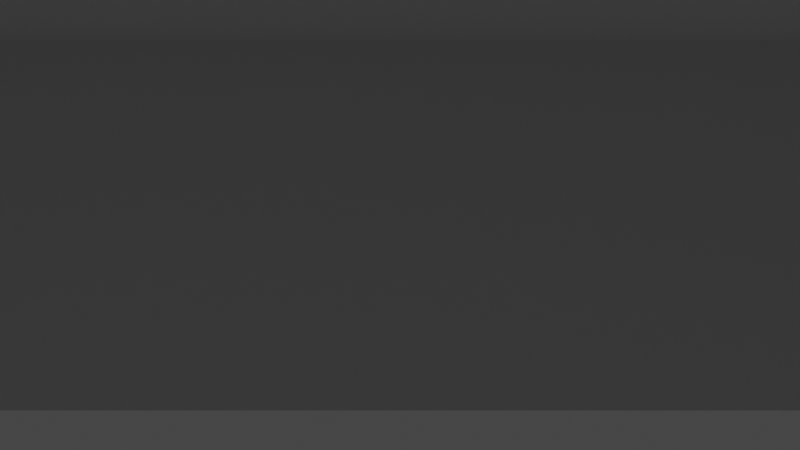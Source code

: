 # Source: city.blend  (saved by Blender 2.93.21; exported with 4.5.12 LTS)
import bpy
from mathutils import Matrix  # noqa: F401  (used for matrix-valued properties, if any)

bpy.ops.wm.read_factory_settings(use_empty=True)
scene = bpy.context.scene
scene.name = 'Scene'

# ---- collections
col_collection = bpy.data.collections.new('Collection'); scene.collection.children.link(col_collection)

# ---- world
world_world = bpy.data.worlds.new('World'); scene.world = world_world
world_world.use_nodes = True; world_world.node_tree.nodes.clear()
_N = world_world.node_tree.nodes; _L = world_world.node_tree.links
n0 = _N.new('ShaderNodeOutputWorld'); n0.name = 'World Output'; n0.location = (300, 300)
n1 = _N.new('ShaderNodeBackground'); n1.name = 'Background'; n1.location = (10, 300)
n1.inputs[0].default_value = (0.05088, 0.05088, 0.05088, 1.0)
_L.new(n1.outputs[0], n0.inputs[0])
n0.is_active_output = True
world_world.color = (0.05088, 0.05088, 0.05088)
world_world.use_sun_shadow = False
world_world.sun_shadow_jitter_overblur = 0.0

# ---- cameras
cam_camera = bpy.data.cameras.new('Camera')
cam_camera.clip_end = 100.0
cam_camera.ortho_scale = 7.314

# ---- lights
light_light = bpy.data.lights.new('Light', 'POINT')
light_light.transmission_factor = 0.0
light_light.energy = 1000.0
light_light.shadow_soft_size = 0.1
light_light.shadow_maximum_resolution = 0.006
light_light.use_absolute_resolution = True

# ---- meshes
me_plane = bpy.data.meshes.new('Plane')
me_plane.from_pydata([(1.0, -1.0, 0.0), (-1.0, 1.0, 0.0), (-1.0, 0.7333, 0.0), (-1.0, 0.6, 0.0), (-1.0, 0.2, 0.0), (-1.0, -0.06667, 0.0), (-1.0, -0.6, 0.0), (-0.3333, -1.0, 0.0), (-0.2, -1.0, 0.0), (0.8667, -1.0, 0.0), (1.0, -0.8667, 0.0), (1.0, -0.7333, 0.0), (1.0, -0.4667, 0.0), (1.0, 0.2, 0.0), (0.2, 1.0, 0.0), (-0.06667, 1.0, 0.0), (-0.3333, 1.0, 0.0), (-0.8667, -0.7333, 0.0), (-0.8667, -0.6, 0.0), (-0.8667, -0.3333, 0.0), (-0.8667, -0.2, 0.0), (-0.8667, 0.2, 0.0), (-0.8667, 0.3333, 0.0), (-0.8667, 0.4667, 0.0), (-0.8667, 0.6, 0.0), (-0.7333, -0.8667, 0.0), (-0.7333, -0.7333, 0.0), (-0.7333, -0.6, 0.0), (-0.7333, -0.4667, 0.0), (-0.7333, -0.2, 0.0), (-0.7333, 0.2, 0.0), (-0.7333, 0.6, 0.0), (-0.7333, 0.7333, 0.0), (-0.6, -0.8667, 0.0), (-0.6, -0.7333, 0.0), (-0.6, -0.6, 0.0), (-0.6, -0.4667, 0.0), (-0.6, -0.06667, 0.0), (-0.6, 0.06667, 0.0), (-0.6, 0.2, 0.0), (-0.6, 0.4667, 0.0), (-0.6, 0.7333, 0.0), (-0.6, 0.8667, 0.0), (-0.4667, -0.8667, 0.0), (-0.4667, -0.7333, 0.0), (-0.4667, -0.6, 0.0), (-0.4667, -0.4667, 0.0), (-0.4667, 0.06667, 0.0), (-0.4667, 0.3333, 0.0), (-0.4667, 0.4667, 0.0), (-0.4667, 0.8667, 0.0), (-0.3333, -0.8667, 0.0), (-0.3333, -0.7333, 0.0), (-0.3333, -0.3333, 0.0), (-0.3333, -0.2, 0.0), (-0.3333, -0.06667, 0.0), (0.06667, -0.06667, 4.0), (-0.3333, 0.3333, 0.0), (-0.3333, 0.4667, 0.0), (-0.3333, 0.6, 0.0), (-0.2, -0.6, 0.0), (-0.2, -0.3333, 0.0), (-0.4667, 0.3333, 4.0), (0.3333, 0.3333, 4.0), (-0.2, 0.6, 0.0), (-0.2, 0.7333, 0.0), (-0.2, 0.8667, 0.0), (-0.06667, -0.6, 0.0), (-0.06667, -0.4667, 0.0), (-0.06667, -0.2, 0.0), (-0.06667, 0.4667, 0.0), (0.06667, -0.8667, 0.0), (0.06667, -0.3333, 0.0), (0.06667, -0.2, 0.0), (0.06667, -0.06667, 0.0), (0.06667, 0.6, 0.0), (0.06667, 0.7333, 0.0), (0.06667, 0.8667, 0.0), (0.2, -0.8667, 0.0), (0.2, -0.7333, 0.0), (0.2, -0.6, 0.0), (0.2, -0.3333, 0.0), (0.2, -0.2, 0.0), (0.2, -0.06667, 0.0), (0.3333, 0.2, 4.0), (0.2, 0.7333, 0.0), (0.3333, -0.3333, 0.0), (0.3333, -0.2, 0.0), (0.3333, -0.06667, 0.0), (0.3333, 0.2, 0.0), (0.3333, 0.3333, 0.0), (0.3333, 0.4667, 0.0), (0.3333, 0.6, 0.0), (0.3333, 0.7333, 0.0), (0.3333, 0.8667, 0.0), (0.4667, -0.2, 0.0), (0.4667, 0.4667, 0.0), (0.4667, 0.6, 0.0), (0.4667, 0.7333, 0.0), (0.4667, 0.8667, 0.0), (0.6, -0.8667, 0.0), (0.6, -0.6, 0.0), (0.6, -0.3333, 0.0), (0.6, -0.06667, 0.0), (0.6, 0.06667, 0.0), (0.6, 0.4667, 0.0), (0.6, 0.6, 0.0), (0.6, 0.7333, 0.0), (0.6, 0.8667, 0.0), (0.7333, -0.6, 0.0), (0.7333, -0.4667, 0.0), (0.7333, -0.2, 0.0), (0.7333, 0.06667, 0.0), (0.7333, 0.2, 0.0), (0.7333, 0.4667, 0.0), (0.7333, 0.6, 0.0), (0.7333, 0.7333, 0.0), (0.7333, 0.8667, 0.0), (0.8667, -0.7333, 0.0), (0.8667, -0.6, 0.0), (0.8667, -0.4667, 0.0), (0.8667, -0.3333, 0.0), (0.8667, -0.06667, 0.0), (0.8667, 0.06667, 0.0), (0.8667, 0.4667, 0.0), (0.8667, 0.6, 0.0), (0.8667, 0.7333, 0.0), (0.8667, 0.8667, 0.0), (1.0, 1.0, 0.0), (-1.0, 0.06667, 0.0), (-1.0, -0.2, 0.0), (-1.0, -0.8667, 0.0), (-0.8667, -1.0, 0.0), (-0.7333, -1.0, 0.0), (-0.06667, -1.0, 0.0), (0.2, -1.0, 0.0), (1.0, -0.6, 0.0), (1.0, -0.06667, 0.0), (1.0, 0.06667, 0.0), (1.0, 0.3333, 0.0), (1.0, 0.4667, 0.0), (1.0, 0.6, 0.0), (1.0, 0.7333, 0.0), (1.0, 0.8667, 0.0), (0.8667, 1.0, 0.0), (0.7333, 1.0, 0.0), (0.6, 1.0, 0.0), (0.4667, 1.0, 0.0), (0.06667, 1.0, 0.0), (-0.2, 1.0, 0.0), (-0.4667, 1.0, 0.0), (-0.6, 1.0, 0.0), (-0.7333, 1.0, 0.0), (0.4667, -0.3333, 0.0), (0.3333, 0.06667, 0.0), (0.2, -0.4667, 0.0), (0.2, 0.06667, 4.0), (0.2, -0.06667, 4.0), (0.06667, -0.4667, 0.0), (-0.06667, -0.06667, 0.0), (-0.06667, -0.3333, 0.0), (-0.2, -0.06667, 0.0), (-0.2, -0.2, 0.0), (-1.0, -1.0, 0.0), (-1.0, 0.8667, 0.0), (-1.0, 0.4667, 0.0), (-1.0, 0.3333, 0.0), (-1.0, -0.3333, 0.0), (-1.0, -0.4667, 0.0), (-1.0, -0.7333, 0.0), (-0.6, -1.0, 0.0), (-0.4667, -1.0, 0.0), (0.06667, -1.0, 0.0), (0.3333, -1.0, 0.0), (0.4667, -1.0, 0.0), (0.6, -1.0, 0.0), (0.7333, -1.0, 0.0), (1.0, -0.3333, 0.0), (1.0, -0.2, 0.0), (0.3333, 1.0, 0.0), (-0.8667, 1.0, 0.0), (-0.8667, -0.8667, 0.0), (-0.8667, -0.4667, 0.0), (-0.8667, -0.06667, 0.0), (-0.8667, 0.06667, 0.0), (-0.8667, 0.7333, 0.0), (-0.8667, 0.8667, 0.0), (-0.7333, -0.3333, 0.0), (-0.7333, -0.06667, 0.0), (-0.7333, 0.06667, 0.0), (-0.7333, 0.3333, 0.0), (-0.7333, 0.4667, 0.0), (-0.7333, 0.8667, 0.0), (-0.6, -0.3333, 0.0), (-0.6, -0.2, 0.0), (-0.6, 0.3333, 0.0), (-0.6, 0.6, 0.0), (-0.4667, -0.3333, 0.0), (-0.4667, -0.2, 0.0), (-0.4667, -0.06667, 0.0), (-0.4667, 0.2, 0.0), (-0.4667, 0.6, 0.0), (-0.4667, 0.7333, 0.0), (-0.3333, -0.6, 0.0), (-0.3333, -0.4667, 0.0), (-0.2, 0.2, 4.0), (-0.3333, 0.7333, 0.0), (-0.3333, 0.8667, 0.0), (-0.2, -0.8667, 0.0), (-0.2, -0.7333, 0.0), (-0.2, -0.4667, 0.0), (-0.2, 0.3333, 0.0), (-0.2, 0.4667, 0.0), (-0.06667, -0.8667, 0.0), (-0.06667, -0.7333, 0.0), (-0.2, 0.06667, 4.0), (-0.3333, 0.3333, 4.0), (-0.06667, 0.3333, 0.0), (-0.06667, 0.6, 0.0), (-0.06667, 0.7333, 0.0), (-0.06667, 0.8667, 0.0), (0.06667, -0.7333, 0.0), (0.06667, -0.6, 0.0), (0.06667, 0.3333, 0.0), (0.06667, 0.4667, 0.0), (-0.3333, 0.2, 4.0), (0.2, 0.3333, 0.0), (0.2, 0.4667, 0.0), (0.2, 0.6, 0.0), (0.2, 0.8667, 0.0), (0.3333, -0.8667, 0.0), (0.3333, -0.7333, 0.0), (0.3333, -0.6, 0.0), (0.3333, -0.4667, 0.0), (0.4667, -0.8667, 0.0), (0.4667, -0.7333, 0.0), (0.4667, -0.6, 0.0), (0.4667, -0.4667, 0.0), (0.4667, -0.06667, 0.0), (0.4667, 0.06667, 0.0), (0.4667, 0.2, 0.0), (0.4667, 0.3333, 0.0), (0.6, -0.7333, 0.0), (0.6, -0.4667, 0.0), (0.6, -0.2, 0.0), (0.6, 0.2, 0.0), (0.6, 0.3333, 0.0), (0.7333, -0.8667, 0.0), (0.7333, -0.7333, 0.0), (0.7333, -0.3333, 0.0), (0.7333, -0.06667, 0.0), (0.7333, 0.3333, 0.0), (0.8667, -0.8667, 0.0), (0.8667, -0.2, 0.0), (0.8667, 0.2, 0.0), (0.8667, 0.3333, 0.0), (0.06667, -0.3333, 4.0), (0.06667, -0.2, 4.0), (0.2, -0.3333, 4.0), (0.2, -0.2, 4.0), (0.3333, -0.3333, 4.0), (0.3333, -0.2, 4.0), (0.4667, -0.2, 4.0), (0.2, -0.4667, 4.0), (0.06667, -0.4667, 4.0), (0.3333, -0.6, 4.0), (0.3333, -0.4667, 4.0), (0.4667, -0.6, 4.0), (0.4667, -0.4667, 4.0), (0.6, -0.4667, 4.0), (0.4667, -0.3333, 4.0), (0.6, -0.6, 4.0), (-0.3333, 0.3333, 0.0), (0.2, -0.06667, 0.0), (0.3333, 0.2, 0.0), (0.3333, 0.3333, 0.0), (-0.4667, 0.3333, 0.0), (0.06667, -0.06667, 0.0), (0.3333, -0.06667, 0.0), (-0.06667, -0.06667, 0.0), (-0.2, -0.06667, 0.0), (-0.06667, 0.3333, 0.0), (0.2, 0.3333, 0.0), (0.4667, 0.2, 0.0), (0.4667, 0.3333, 0.0), (-0.2, 0.3333, 0.0), (0.06667, 0.3333, 0.0), (-0.4667, -0.06667, 0.0), (-0.4667, 0.06667, 0.0), (-0.4667, 0.2, 0.0), (-0.3333, -0.06667, 0.0), (0.3333, 0.06667, 0.0), (0.6, -0.4667, 4.0), (0.4667, -0.4667, 4.0), (0.3333, -0.06667, 4.0), (-0.06667, -0.06667, 4.0), (-0.2, -0.06667, 4.0), (0.06667, 0.06667, 4.0), (0.06667, 0.2, 4.0), (-0.06667, 0.06667, 4.0), (-0.06667, 0.2, 4.0), (-0.06667, 0.3333, 4.0), (0.2, 0.2, 4.0), (0.2, 0.3333, 4.0), (0.4667, 0.2, 4.0), (0.4667, 0.3333, 4.0), (-0.2, 0.3333, 4.0), (0.06667, 0.3333, 4.0), (-0.4667, -0.06667, 4.0), (-0.4667, 0.06667, 4.0), (-0.4667, 0.2, 4.0), (-0.3333, -0.06667, 4.0), (-0.3333, 0.06667, 4.0), (0.3333, 0.06667, 4.0)], [], [(127, 144, 128, 143), (164, 1, 180, 186), (186, 180, 152, 192), (192, 152, 151, 42), (42, 151, 150, 50), (50, 150, 16, 207), (207, 16, 149, 66), (66, 149, 15, 220), (220, 15, 148, 77), (77, 148, 14, 229), (229, 14, 179, 94), (94, 179, 147, 99), (99, 147, 146, 108), (108, 146, 145, 117), (117, 145, 144, 127), (163, 131, 181, 132), (131, 169, 17, 181), (169, 6, 18, 17), (6, 168, 182, 18), (168, 167, 19, 182), (167, 130, 20, 19), (130, 5, 183, 20), (5, 129, 184, 183), (129, 4, 21, 184), (4, 166, 22, 21), (166, 165, 23, 22), (165, 3, 24, 23), (3, 2, 185, 24), (2, 164, 186, 185), (132, 181, 25, 133), (181, 17, 26, 25), (17, 18, 27, 26), (18, 182, 28, 27), (182, 19, 187, 28), (19, 20, 29, 187), (20, 183, 188, 29), (184, 21, 30, 189), (21, 22, 190, 30), (22, 23, 191, 190), (23, 24, 31, 191), (24, 185, 32, 31), (185, 186, 192, 32), (133, 25, 33, 170), (25, 26, 34, 33), (26, 27, 35, 34), (27, 28, 36, 35), (28, 187, 193, 36), (187, 29, 194, 193), (29, 188, 37, 194), (188, 189, 38, 37), (189, 30, 39, 38), (30, 190, 195, 39), (190, 191, 40, 195), (191, 31, 196, 40), (31, 32, 41, 196), (32, 192, 42, 41), (170, 33, 43, 171), (33, 34, 44, 43), (34, 35, 45, 44), (35, 36, 46, 45), (36, 193, 197, 46), (194, 37, 199, 198), (37, 38, 47, 199), (38, 39, 200, 47), (39, 195, 48, 200), (195, 40, 49, 48), (40, 196, 201, 49), (196, 41, 202, 201), (41, 42, 50, 202), (171, 43, 51, 7), (43, 44, 52, 51), (44, 45, 203, 52), (45, 46, 204, 203), (46, 197, 53, 204), (197, 198, 54, 53), (198, 199, 55, 54), (90, 241, 284, 275), (83, 74, 277, 273), (159, 161, 280, 279), (48, 49, 58, 57), (49, 201, 59, 58), (201, 202, 206, 59), (202, 50, 207, 206), (7, 51, 208, 8), (51, 52, 209, 208), (52, 203, 60, 209), (203, 204, 210, 60), (204, 53, 61, 210), (53, 54, 162, 61), (54, 55, 161, 162), (226, 90, 275, 282), (240, 89, 274, 283), (161, 55, 290, 280), (57, 58, 212, 211), (58, 59, 64, 212), (59, 206, 65, 64), (206, 207, 66, 65), (8, 208, 213, 134), (209, 60, 67, 214), (60, 210, 68, 67), (210, 61, 160, 68), (61, 162, 69, 160), (162, 161, 159, 69), (241, 240, 283, 284), (223, 226, 282, 286), (48, 57, 272, 276), (211, 212, 70, 217), (212, 64, 218, 70), (64, 65, 219, 218), (65, 66, 220, 219), (134, 213, 71, 172), (213, 214, 221, 71), (214, 67, 222, 221), (67, 68, 158, 222), (68, 160, 72, 158), (160, 69, 73, 72), (69, 159, 74, 73), (217, 223, 286, 281), (55, 199, 287, 290), (269, 268, 293, 292), (217, 70, 224, 223), (70, 218, 75, 224), (218, 219, 76, 75), (219, 220, 77, 76), (172, 71, 78, 135), (71, 221, 79, 78), (221, 222, 80, 79), (222, 158, 155, 80), (155, 158, 264, 263), (87, 95, 262, 261), (73, 74, 83, 82), (88, 83, 273, 278), (89, 154, 291, 274), (200, 48, 276, 289), (224, 75, 228, 227), (75, 76, 85, 228), (76, 77, 229, 85), (135, 78, 230, 173), (78, 79, 231, 230), (79, 80, 232, 231), (80, 155, 233, 232), (72, 73, 257, 256), (81, 82, 87, 86), (82, 83, 88, 87), (74, 159, 279, 277), (154, 88, 278, 291), (211, 217, 281, 285), (226, 227, 91, 90), (227, 228, 92, 91), (228, 85, 93, 92), (85, 229, 94, 93), (153, 237, 268, 270), (237, 243, 269, 268), (87, 88, 238, 95), (88, 154, 239, 238), (154, 89, 240, 239), (47, 200, 289, 288), (90, 91, 96, 241), (91, 92, 97, 96), (92, 93, 98, 97), (93, 94, 99, 98), (174, 234, 100, 175), (234, 235, 242, 100), (235, 236, 101, 242), (82, 81, 258, 259), (237, 153, 102, 243), (153, 95, 244, 102), (95, 238, 103, 244), (238, 239, 104, 103), (239, 240, 245, 104), (241, 96, 105, 246), (96, 97, 106, 105), (97, 98, 107, 106), (98, 99, 108, 107), (175, 100, 247, 176), (100, 242, 248, 247), (242, 101, 109, 248), (101, 243, 110, 109), (243, 102, 249, 110), (102, 244, 111, 249), (244, 103, 250, 111), (103, 104, 112, 250), (104, 245, 113, 112), (245, 246, 251, 113), (246, 105, 114, 251), (105, 106, 115, 114), (106, 107, 116, 115), (107, 108, 117, 116), (176, 247, 252, 9), (247, 248, 118, 252), (248, 109, 119, 118), (109, 110, 120, 119), (110, 249, 121, 120), (249, 111, 253, 121), (111, 250, 122, 253), (250, 112, 123, 122), (112, 113, 254, 123), (113, 251, 255, 254), (251, 114, 124, 255), (114, 115, 125, 124), (115, 116, 126, 125), (116, 117, 127, 126), (9, 252, 10, 0), (252, 118, 11, 10), (118, 119, 136, 11), (119, 120, 12, 136), (120, 121, 177, 12), (121, 253, 178, 177), (253, 122, 137, 178), (122, 123, 138, 137), (123, 254, 13, 138), (254, 255, 139, 13), (255, 124, 140, 139), (124, 125, 141, 140), (125, 126, 142, 141), (126, 127, 143, 142), (183, 188, 189, 184), (193, 197, 198, 194), (208, 213, 214, 209), (223, 226, 227, 224), (173, 174, 234, 230), (230, 234, 235, 231), (231, 235, 236, 232), (158, 72, 256, 264), (240, 245, 246, 241), (264, 256, 258, 263), (256, 257, 259, 258), (263, 258, 260, 266), (266, 260, 270, 268), (260, 261, 262, 270), (267, 268, 269, 271), (265, 267, 268, 266), (233, 232, 265, 266), (243, 101, 271, 269), (73, 82, 259, 257), (95, 153, 270, 262), (86, 87, 261, 260), (81, 86, 260, 258), (232, 236, 267, 265), (101, 236, 267, 271), (233, 155, 263, 266), (273, 277, 56, 157), (291, 278, 294, 313), (284, 283, 304, 305), (272, 285, 306, 216), (289, 276, 62, 310), (276, 272, 216, 62), (280, 290, 311, 296), (288, 289, 310, 309), (275, 284, 305, 63), (287, 288, 309, 308), (283, 274, 84, 304), (286, 282, 303, 307), (277, 279, 295, 56), (279, 280, 296, 295), (282, 275, 63, 303), (290, 287, 308, 311), (281, 286, 307, 301), (278, 273, 157, 294), (57, 211, 285, 272), (199, 47, 288, 287), (308, 309, 312, 311), (309, 310, 225, 312), (310, 62, 216, 225), (311, 312, 215, 296), (312, 225, 205, 215), (225, 216, 306, 205), (296, 215, 299, 295), (215, 205, 300, 299), (205, 306, 301, 300), (295, 299, 297, 56), (299, 300, 298, 297), (300, 301, 307, 298), (56, 297, 156, 157), (297, 298, 302, 156), (298, 307, 303, 302), (157, 156, 313, 294), (156, 302, 84, 313), (302, 303, 63, 84), (84, 63, 305, 304), (285, 281, 301, 306), (274, 291, 313, 84)])
_uv = me_plane.uv_layers.new(name='UVMap')
_uv.uv.foreach_set('vector', [0.9333, 0.9333, 0.9333, 1.0, 1.0, 1.0, 1.0, 0.9333, 0.0, 0.9333, 0.0, 1.0, 0.06667, 1.0, 0.06667, 0.9333, 0.06667, 0.9333, 0.06667, 1.0, 0.1333, 1.0, 0.1333, 0.9333, 0.1333, 0.9333, 0.1333, 1.0, 0.2, 1.0, 0.2, 0.9333, 0.2, 0.9333, 0.2, 1.0, 0.2667, 1.0, 0.2667, 0.9333, 0.2667, 0.9333, 0.2667, 1.0, 0.3333, 1.0, 0.3333, 0.9333, 0.3333, 0.9333, 0.3333, 1.0, 0.4, 1.0, 0.4, 0.9333, 0.4, 0.9333, 0.4, 1.0, 0.4667, 1.0, 0.4667, 0.9333, 0.4667, 0.9333, 0.4667, 1.0, 0.5333, 1.0, 0.5333, 0.9333, 0.5333, 0.9333, 0.5333, 1.0, 0.6, 1.0, 0.6, 0.9333, 0.6, 0.9333, 0.6, 1.0, 0.6667, 1.0, 0.6667, 0.9333, 0.6667, 0.9333, 0.6667, 1.0, 0.7333, 1.0, 0.7333, 0.9333, 0.7333, 0.9333, 0.7333, 1.0, 0.8, 1.0, 0.8, 0.9333, 0.8, 0.9333, 0.8, 1.0, 0.8667, 1.0, 0.8667, 0.9333, 0.8667, 0.9333, 0.8667, 1.0, 0.9333, 1.0, 0.9333, 0.9333, 0.0, 0.0, 0.0, 0.06667, 0.06667, 0.06667, 0.06667, 0.0, 0.0, 0.06667, 0.0, 0.1333, 0.06667, 0.1333, 0.06667, 0.06667, 0.0, 0.1333, 0.0, 0.2, 0.06667, 0.2, 0.06667, 0.1333, 0.0, 0.2, 0.0, 0.2667, 0.06667, 0.2667, 0.06667, 0.2, 0.0, 0.2667, 0.0, 0.3333, 0.06667, 0.3333, 0.06667, 0.2667, 0.0, 0.3333, 0.0, 0.4, 0.06667, 0.4, 0.06667, 0.3333, 0.0, 0.4, 0.0, 0.4667, 0.06667, 0.4667, 0.06667, 0.4, 0.0, 0.4667, 0.0, 0.5333, 0.06667, 0.5333, 0.06667, 0.4667, 0.0, 0.5333, 0.0, 0.6, 0.06667, 0.6, 0.06667, 0.5333, 0.0, 0.6, 0.0, 0.6667, 0.06667, 0.6667, 0.06667, 0.6, 0.0, 0.6667, 0.0, 0.7333, 0.06667, 0.7333, 0.06667, 0.6667, 0.0, 0.7333, 0.0, 0.8, 0.06667, 0.8, 0.06667, 0.7333, 0.0, 0.8, 0.0, 0.8667, 0.06667, 0.8667, 0.06667, 0.8, 0.0, 0.8667, 0.0, 0.9333, 0.06667, 0.9333, 0.06667, 0.8667, 0.06667, 0.0, 0.06667, 0.06667, 0.1333, 0.06667, 0.1333, 0.0, 0.06667, 0.06667, 0.06667, 0.1333, 0.1333, 0.1333, 0.1333, 0.06667, 0.06667, 0.1333, 0.06667, 0.2, 0.1333, 0.2, 0.1333, 0.1333, 0.06667, 0.2, 0.06667, 0.2667, 0.1333, 0.2667, 0.1333, 0.2, 0.06667, 0.2667, 0.06667, 0.3333, 0.1333, 0.3333, 0.1333, 0.2667, 0.06667, 0.3333, 0.06667, 0.4, 0.1333, 0.4, 0.1333, 0.3333, 0.06667, 0.4, 0.06667, 0.4667, 0.1333, 0.4667, 0.1333, 0.4, 0.06667, 0.5333, 0.06667, 0.6, 0.1333, 0.6, 0.1333, 0.5333, 0.06667, 0.6, 0.06667, 0.6667, 0.1333, 0.6667, 0.1333, 0.6, 0.06667, 0.6667, 0.06667, 0.7333, 0.1333, 0.7333, 0.1333, 0.6667, 0.06667, 0.7333, 0.06667, 0.8, 0.1333, 0.8, 0.1333, 0.7333, 0.06667, 0.8, 0.06667, 0.8667, 0.1333, 0.8667, 0.1333, 0.8, 0.06667, 0.8667, 0.06667, 0.9333, 0.1333, 0.9333, 0.1333, 0.8667, 0.1333, 0.0, 0.1333, 0.06667, 0.2, 0.06667, 0.2, 0.0, 0.1333, 0.06667, 0.1333, 0.1333, 0.2, 0.1333, 0.2, 0.06667, 0.1333, 0.1333, 0.1333, 0.2, 0.2, 0.2, 0.2, 0.1333, 0.1333, 0.2, 0.1333, 0.2667, 0.2, 0.2667, 0.2, 0.2, 0.1333, 0.2667, 0.1333, 0.3333, 0.2, 0.3333, 0.2, 0.2667, 0.1333, 0.3333, 0.1333, 0.4, 0.2, 0.4, 0.2, 0.3333, 0.1333, 0.4, 0.1333, 0.4667, 0.2, 0.4667, 0.2, 0.4, 0.1333, 0.4667, 0.1333, 0.5333, 0.2, 0.5333, 0.2, 0.4667, 0.1333, 0.5333, 0.1333, 0.6, 0.2, 0.6, 0.2, 0.5333, 0.1333, 0.6, 0.1333, 0.6667, 0.2, 0.6667, 0.2, 0.6, 0.1333, 0.6667, 0.1333, 0.7333, 0.2, 0.7333, 0.2, 0.6667, 0.1333, 0.7333, 0.1333, 0.8, 0.2, 0.8, 0.2, 0.7333, 0.1333, 0.8, 0.1333, 0.8667, 0.2, 0.8667, 0.2, 0.8, 0.1333, 0.8667, 0.1333, 0.9333, 0.2, 0.9333, 0.2, 0.8667, 0.2, 0.0, 0.2, 0.06667, 0.2667, 0.06667, 0.2667, 0.0, 0.2, 0.06667, 0.2, 0.1333, 0.2667, 0.1333, 0.2667, 0.06667, 0.2, 0.1333, 0.2, 0.2, 0.2667, 0.2, 0.2667, 0.1333, 0.2, 0.2, 0.2, 0.2667, 0.2667, 0.2667, 0.2667, 0.2, 0.2, 0.2667, 0.2, 0.3333, 0.2667, 0.3333, 0.2667, 0.2667, 0.2, 0.4, 0.2, 0.4667, 0.2667, 0.4667, 0.2667, 0.4, 0.2, 0.4667, 0.2, 0.5333, 0.2667, 0.5333, 0.2667, 0.4667, 0.2, 0.5333, 0.2, 0.6, 0.2667, 0.6, 0.2667, 0.5333, 0.2, 0.6, 0.2, 0.6667, 0.2667, 0.6667, 0.2667, 0.6, 0.2, 0.6667, 0.2, 0.7333, 0.2667, 0.7333, 0.2667, 0.6667, 0.2, 0.7333, 0.2, 0.8, 0.2667, 0.8, 0.2667, 0.7333, 0.2, 0.8, 0.2, 0.8667, 0.2667, 0.8667, 0.2667, 0.8, 0.2, 0.8667, 0.2, 0.9333, 0.2667, 0.9333, 0.2667, 0.8667, 0.2667, 0.0, 0.2667, 0.06667, 0.3333, 0.06667, 0.3333, 0.0, 0.2667, 0.06667, 0.2667, 0.1333, 0.3333, 0.1333, 0.3333, 0.06667, 0.2667, 0.1333, 0.2667, 0.2, 0.3333, 0.2, 0.3333, 0.1333, 0.2667, 0.2, 0.2667, 0.2667, 0.3333, 0.2667, 0.3333, 0.2, 0.2667, 0.2667, 0.2667, 0.3333, 0.3333, 0.3333, 0.3333, 0.2667, 0.2667, 0.3333, 0.2667, 0.4, 0.3333, 0.4, 0.3333, 0.3333, 0.2667, 0.4, 0.2667, 0.4667, 0.3333, 0.4667, 0.3333, 0.4, 0.6667, 0.6667, 0.7333, 0.6667, 0.7333, 0.6667, 0.6667, 0.6667, 0.6, 0.4667, 0.5333, 0.4667, 0.5333, 0.4667, 0.6, 0.4667, 0.4667, 0.4667, 0.4, 0.4667, 0.4, 0.4667, 0.4667, 0.4667, 0.2667, 0.6667, 0.2667, 0.7333, 0.3333, 0.7333, 0.3333, 0.6667, 0.2667, 0.7333, 0.2667, 0.8, 0.3333, 0.8, 0.3333, 0.7333, 0.2667, 0.8, 0.2667, 0.8667, 0.3333, 0.8667, 0.3333, 0.8, 0.2667, 0.8667, 0.2667, 0.9333, 0.3333, 0.9333, 0.3333, 0.8667, 0.3333, 0.0, 0.3333, 0.06667, 0.4, 0.06667, 0.4, 0.0, 0.3333, 0.06667, 0.3333, 0.1333, 0.4, 0.1333, 0.4, 0.06667, 0.3333, 0.1333, 0.3333, 0.2, 0.4, 0.2, 0.4, 0.1333, 0.3333, 0.2, 0.3333, 0.2667, 0.4, 0.2667, 0.4, 0.2, 0.3333, 0.2667, 0.3333, 0.3333, 0.4, 0.3333, 0.4, 0.2667, 0.3333, 0.3333, 0.3333, 0.4, 0.4, 0.4, 0.4, 0.3333, 0.3333, 0.4, 0.3333, 0.4667, 0.4, 0.4667, 0.4, 0.4, 0.6, 0.6667, 0.6667, 0.6667, 0.6667, 0.6667, 0.6, 0.6667, 0.7333, 0.6, 0.6667, 0.6, 0.6667, 0.6, 0.7333, 0.6, 0.4, 0.4667, 0.3333, 0.4667, 0.3333, 0.4667, 0.4, 0.4667, 0.3333, 0.6667, 0.3333, 0.7333, 0.4, 0.7333, 0.4, 0.6667, 0.3333, 0.7333, 0.3333, 0.8, 0.4, 0.8, 0.4, 0.7333, 0.3333, 0.8, 0.3333, 0.8667, 0.4, 0.8667, 0.4, 0.8, 0.3333, 0.8667, 0.3333, 0.9333, 0.4, 0.9333, 0.4, 0.8667, 0.4, 0.0, 0.4, 0.06667, 0.4667, 0.06667, 0.4667, 0.0, 0.4, 0.1333, 0.4, 0.2, 0.4667, 0.2, 0.4667, 0.1333, 0.4, 0.2, 0.4, 0.2667, 0.4667, 0.2667, 0.4667, 0.2, 0.4, 0.2667, 0.4, 0.3333, 0.4667, 0.3333, 0.4667, 0.2667, 0.4, 0.3333, 0.4, 0.4, 0.4667, 0.4, 0.4667, 0.3333, 0.4, 0.4, 0.4, 0.4667, 0.4667, 0.4667, 0.4667, 0.4, 0.7333, 0.6667, 0.7333, 0.6, 0.7333, 0.6, 0.7333, 0.6667, 0.5333, 0.6667, 0.6, 0.6667, 0.6, 0.6667, 0.5333, 0.6667, 0.2667, 0.6667, 0.3333, 0.6667, 0.3333, 0.6667, 0.2667, 0.6667, 0.4, 0.6667, 0.4, 0.7333, 0.4667, 0.7333, 0.4667, 0.6667, 0.4, 0.7333, 0.4, 0.8, 0.4667, 0.8, 0.4667, 0.7333, 0.4, 0.8, 0.4, 0.8667, 0.4667, 0.8667, 0.4667, 0.8, 0.4, 0.8667, 0.4, 0.9333, 0.4667, 0.9333, 0.4667, 0.8667, 0.4667, 0.0, 0.4667, 0.06667, 0.5333, 0.06667, 0.5333, 0.0, 0.4667, 0.06667, 0.4667, 0.1333, 0.5333, 0.1333, 0.5333, 0.06667, 0.4667, 0.1333, 0.4667, 0.2, 0.5333, 0.2, 0.5333, 0.1333, 0.4667, 0.2, 0.4667, 0.2667, 0.5333, 0.2667, 0.5333, 0.2, 0.4667, 0.2667, 0.4667, 0.3333, 0.5333, 0.3333, 0.5333, 0.2667, 0.4667, 0.3333, 0.4667, 0.4, 0.5333, 0.4, 0.5333, 0.3333, 0.4667, 0.4, 0.4667, 0.4667, 0.5333, 0.4667, 0.5333, 0.4, 0.4667, 0.6667, 0.5333, 0.6667, 0.5333, 0.6667, 0.4667, 0.6667, 0.3333, 0.4667, 0.2667, 0.4667, 0.2667, 0.4667, 0.3333, 0.4667, 0.8, 0.2667, 0.7333, 0.2667, 0.7333, 0.2667, 0.8, 0.2667, 0.4667, 0.6667, 0.4667, 0.7333, 0.5333, 0.7333, 0.5333, 0.6667, 0.4667, 0.7333, 0.4667, 0.8, 0.5333, 0.8, 0.5333, 0.7333, 0.4667, 0.8, 0.4667, 0.8667, 0.5333, 0.8667, 0.5333, 0.8, 0.4667, 0.8667, 0.4667, 0.9333, 0.5333, 0.9333, 0.5333, 0.8667, 0.5333, 0.0, 0.5333, 0.06667, 0.6, 0.06667, 0.6, 0.0, 0.5333, 0.06667, 0.5333, 0.1333, 0.6, 0.1333, 0.6, 0.06667, 0.5333, 0.1333, 0.5333, 0.2, 0.6, 0.2, 0.6, 0.1333, 0.5333, 0.2, 0.5333, 0.2667, 0.6, 0.2667, 0.6, 0.2, 0.6, 0.2667, 0.5333, 0.2667, 0.5333, 0.2667, 0.6, 0.2667, 0.6667, 0.4, 0.7333, 0.4, 0.7333, 0.4, 0.6667, 0.4, 0.5333, 0.4, 0.5333, 0.4667, 0.6, 0.4667, 0.6, 0.4, 0.6667, 0.4667, 0.6, 0.4667, 0.6, 0.4667, 0.6667, 0.4667, 0.6667, 0.6, 0.6667, 0.5333, 0.6667, 0.5333, 0.6667, 0.6, 0.2667, 0.6, 0.2667, 0.6667, 0.2667, 0.6667, 0.2667, 0.6, 0.5333, 0.7333, 0.5333, 0.8, 0.6, 0.8, 0.6, 0.7333, 0.5333, 0.8, 0.5333, 0.8667, 0.6, 0.8667, 0.6, 0.8, 0.5333, 0.8667, 0.5333, 0.9333, 0.6, 0.9333, 0.6, 0.8667, 0.6, 0.0, 0.6, 0.06667, 0.6667, 0.06667, 0.6667, 0.0, 0.6, 0.06667, 0.6, 0.1333, 0.6667, 0.1333, 0.6667, 0.06667, 0.6, 0.1333, 0.6, 0.2, 0.6667, 0.2, 0.6667, 0.1333, 0.6, 0.2, 0.6, 0.2667, 0.6667, 0.2667, 0.6667, 0.2, 0.5333, 0.3333, 0.5333, 0.4, 0.5333, 0.4, 0.5333, 0.3333, 0.6, 0.3333, 0.6, 0.4, 0.6667, 0.4, 0.6667, 0.3333, 0.6, 0.4, 0.6, 0.4667, 0.6667, 0.4667, 0.6667, 0.4, 0.5333, 0.4667, 0.4667, 0.4667, 0.4667, 0.4667, 0.5333, 0.4667, 0.6667, 0.5333, 0.6667, 0.4667, 0.6667, 0.4667, 0.6667, 0.5333, 0.4, 0.6667, 0.4667, 0.6667, 0.4667, 0.6667, 0.4, 0.6667, 0.6, 0.6667, 0.6, 0.7333, 0.6667, 0.7333, 0.6667, 0.6667, 0.6, 0.7333, 0.6, 0.8, 0.6667, 0.8, 0.6667, 0.7333, 0.6, 0.8, 0.6, 0.8667, 0.6667, 0.8667, 0.6667, 0.8, 0.6, 0.8667, 0.6, 0.9333, 0.6667, 0.9333, 0.6667, 0.8667, 0.7333, 0.3333, 0.7333, 0.2667, 0.7333, 0.2667, 0.7333, 0.3333, 0.7333, 0.2667, 0.8, 0.2667, 0.8, 0.2667, 0.7333, 0.2667, 0.6667, 0.4, 0.6667, 0.4667, 0.7333, 0.4667, 0.7333, 0.4, 0.6667, 0.4667, 0.6667, 0.5333, 0.7333, 0.5333, 0.7333, 0.4667, 0.6667, 0.5333, 0.6667, 0.6, 0.7333, 0.6, 0.7333, 0.5333, 0.2667, 0.5333, 0.2667, 0.6, 0.2667, 0.6, 0.2667, 0.5333, 0.6667, 0.6667, 0.6667, 0.7333, 0.7333, 0.7333, 0.7333, 0.6667, 0.6667, 0.7333, 0.6667, 0.8, 0.7333, 0.8, 0.7333, 0.7333, 0.6667, 0.8, 0.6667, 0.8667, 0.7333, 0.8667, 0.7333, 0.8, 0.6667, 0.8667, 0.6667, 0.9333, 0.7333, 0.9333, 0.7333, 0.8667, 0.7333, 0.0, 0.7333, 0.06667, 0.8, 0.06667, 0.8, 0.0, 0.7333, 0.06667, 0.7333, 0.1333, 0.8, 0.1333, 0.8, 0.06667, 0.7333, 0.1333, 0.7333, 0.2, 0.8, 0.2, 0.8, 0.1333, 0.6, 0.4, 0.6, 0.3333, 0.6, 0.3333, 0.6, 0.4, 0.7333, 0.2667, 0.7333, 0.3333, 0.8, 0.3333, 0.8, 0.2667, 0.7333, 0.3333, 0.7333, 0.4, 0.8, 0.4, 0.8, 0.3333, 0.7333, 0.4, 0.7333, 0.4667, 0.8, 0.4667, 0.8, 0.4, 0.7333, 0.4667, 0.7333, 0.5333, 0.8, 0.5333, 0.8, 0.4667, 0.7333, 0.5333, 0.7333, 0.6, 0.8, 0.6, 0.8, 0.5333, 0.7333, 0.6667, 0.7333, 0.7333, 0.8, 0.7333, 0.8, 0.6667, 0.7333, 0.7333, 0.7333, 0.8, 0.8, 0.8, 0.8, 0.7333, 0.7333, 0.8, 0.7333, 0.8667, 0.8, 0.8667, 0.8, 0.8, 0.7333, 0.8667, 0.7333, 0.9333, 0.8, 0.9333, 0.8, 0.8667, 0.8, 0.0, 0.8, 0.06667, 0.8667, 0.06667, 0.8667, 0.0, 0.8, 0.06667, 0.8, 0.1333, 0.8667, 0.1333, 0.8667, 0.06667, 0.8, 0.1333, 0.8, 0.2, 0.8667, 0.2, 0.8667, 0.1333, 0.8, 0.2, 0.8, 0.2667, 0.8667, 0.2667, 0.8667, 0.2, 0.8, 0.2667, 0.8, 0.3333, 0.8667, 0.3333, 0.8667, 0.2667, 0.8, 0.3333, 0.8, 0.4, 0.8667, 0.4, 0.8667, 0.3333, 0.8, 0.4, 0.8, 0.4667, 0.8667, 0.4667, 0.8667, 0.4, 0.8, 0.4667, 0.8, 0.5333, 0.8667, 0.5333, 0.8667, 0.4667, 0.8, 0.5333, 0.8, 0.6, 0.8667, 0.6, 0.8667, 0.5333, 0.8, 0.6, 0.8, 0.6667, 0.8667, 0.6667, 0.8667, 0.6, 0.8, 0.6667, 0.8, 0.7333, 0.8667, 0.7333, 0.8667, 0.6667, 0.8, 0.7333, 0.8, 0.8, 0.8667, 0.8, 0.8667, 0.7333, 0.8, 0.8, 0.8, 0.8667, 0.8667, 0.8667, 0.8667, 0.8, 0.8, 0.8667, 0.8, 0.9333, 0.8667, 0.9333, 0.8667, 0.8667, 0.8667, 0.0, 0.8667, 0.06667, 0.9333, 0.06667, 0.9333, 0.0, 0.8667, 0.06667, 0.8667, 0.1333, 0.9333, 0.1333, 0.9333, 0.06667, 0.8667, 0.1333, 0.8667, 0.2, 0.9333, 0.2, 0.9333, 0.1333, 0.8667, 0.2, 0.8667, 0.2667, 0.9333, 0.2667, 0.9333, 0.2, 0.8667, 0.2667, 0.8667, 0.3333, 0.9333, 0.3333, 0.9333, 0.2667, 0.8667, 0.3333, 0.8667, 0.4, 0.9333, 0.4, 0.9333, 0.3333, 0.8667, 0.4, 0.8667, 0.4667, 0.9333, 0.4667, 0.9333, 0.4, 0.8667, 0.4667, 0.8667, 0.5333, 0.9333, 0.5333, 0.9333, 0.4667, 0.8667, 0.5333, 0.8667, 0.6, 0.9333, 0.6, 0.9333, 0.5333, 0.8667, 0.6, 0.8667, 0.6667, 0.9333, 0.6667, 0.9333, 0.6, 0.8667, 0.6667, 0.8667, 0.7333, 0.9333, 0.7333, 0.9333, 0.6667, 0.8667, 0.7333, 0.8667, 0.8, 0.9333, 0.8, 0.9333, 0.7333, 0.8667, 0.8, 0.8667, 0.8667, 0.9333, 0.8667, 0.9333, 0.8, 0.8667, 0.8667, 0.8667, 0.9333, 0.9333, 0.9333, 0.9333, 0.8667, 0.9333, 0.0, 0.9333, 0.06667, 1.0, 0.06667, 1.0, 0.0, 0.9333, 0.06667, 0.9333, 0.1333, 1.0, 0.1333, 1.0, 0.06667, 0.9333, 0.1333, 0.9333, 0.2, 1.0, 0.2, 1.0, 0.1333, 0.9333, 0.2, 0.9333, 0.2667, 1.0, 0.2667, 1.0, 0.2, 0.9333, 0.2667, 0.9333, 0.3333, 1.0, 0.3333, 1.0, 0.2667, 0.9333, 0.3333, 0.9333, 0.4, 1.0, 0.4, 1.0, 0.3333, 0.9333, 0.4, 0.9333, 0.4667, 1.0, 0.4667, 1.0, 0.4, 0.9333, 0.4667, 0.9333, 0.5333, 1.0, 0.5333, 1.0, 0.4667, 0.9333, 0.5333, 0.9333, 0.6, 1.0, 0.6, 1.0, 0.5333, 0.9333, 0.6, 0.9333, 0.6667, 1.0, 0.6667, 1.0, 0.6, 0.9333, 0.6667, 0.9333, 0.7333, 1.0, 0.7333, 1.0, 0.6667, 0.9333, 0.7333, 0.9333, 0.8, 1.0, 0.8, 1.0, 0.7333, 0.9333, 0.8, 0.9333, 0.8667, 1.0, 0.8667, 1.0, 0.8, 0.9333, 0.8667, 0.9333, 0.9333, 1.0, 0.9333, 1.0, 0.8667, 0.06667, 0.4667, 0.1333, 0.4667, 0.1333, 0.5333, 0.06667, 0.5333, 0.2, 0.3333, 0.2667, 0.3333, 0.2667, 0.4, 0.2, 0.4, 0.4, 0.06667, 0.4667, 0.06667, 0.4667, 0.1333, 0.4, 0.1333, 0.5333, 0.6667, 0.6, 0.6667, 0.6, 0.7333, 0.5333, 0.7333, 0.6667, 0.0, 0.7333, 0.0, 0.7333, 0.06667, 0.6667, 0.06667, 0.6667, 0.06667, 0.7333, 0.06667, 0.7333, 0.1333, 0.6667, 0.1333, 0.6667, 0.1333, 0.7333, 0.1333, 0.7333, 0.2, 0.6667, 0.2, 0.5333, 0.2667, 0.5333, 0.3333, 0.5333, 0.3333, 0.5333, 0.2667, 0.7333, 0.6, 0.8, 0.6, 0.8, 0.6667, 0.7333, 0.6667, 0.5333, 0.2667, 0.5333, 0.3333, 0.6, 0.3333, 0.6, 0.2667, 0.5333, 0.3333, 0.5333, 0.4, 0.6, 0.4, 0.6, 0.3333, 0.6, 0.2667, 0.6, 0.3333, 0.6667, 0.3333, 0.6667, 0.2667, 0.6667, 0.2667, 0.6667, 0.3333, 0.7333, 0.3333, 0.7333, 0.2667, 0.6667, 0.3333, 0.6667, 0.4, 0.7333, 0.4, 0.7333, 0.3333, 0.7333, 0.2, 0.7333, 0.2667, 0.8, 0.2667, 0.8, 0.2, 0.6667, 0.2, 0.7333, 0.2, 0.7333, 0.2667, 0.6667, 0.2667, 0.6667, 0.2667, 0.6667, 0.2, 0.6667, 0.2, 0.6667, 0.2667, 0.8, 0.2667, 0.8, 0.2, 0.8, 0.2, 0.8, 0.2667, 0.5333, 0.4, 0.6, 0.4, 0.6, 0.4, 0.5333, 0.4, 0.7333, 0.4, 0.7333, 0.3333, 0.7333, 0.3333, 0.7333, 0.4, 0.6667, 0.3333, 0.6667, 0.4, 0.6667, 0.4, 0.6667, 0.3333, 0.6, 0.3333, 0.6667, 0.3333, 0.6667, 0.3333, 0.6, 0.3333, 0.6667, 0.2, 0.7333, 0.2, 0.7333, 0.2, 0.6667, 0.2, 0.8, 0.2, 0.7333, 0.2, 0.7333, 0.2, 0.8, 0.2, 0.6667, 0.2667, 0.6, 0.2667, 0.6, 0.2667, 0.6667, 0.2667, 0.6, 0.4667, 0.5333, 0.4667, 0.5333, 0.4667, 0.6, 0.4667, 0.6667, 0.5333, 0.6667, 0.4667, 0.6667, 0.4667, 0.6667, 0.5333, 0.7333, 0.6667, 0.7333, 0.6, 0.7333, 0.6, 0.7333, 0.6667, 0.3333, 0.6667, 0.4, 0.6667, 0.4, 0.6667, 0.3333, 0.6667, 0.2667, 0.6, 0.2667, 0.6667, 0.2667, 0.6667, 0.2667, 0.6, 0.2667, 0.6667, 0.3333, 0.6667, 0.3333, 0.6667, 0.2667, 0.6667, 0.4, 0.4667, 0.3333, 0.4667, 0.3333, 0.4667, 0.4, 0.4667, 0.2667, 0.5333, 0.2667, 0.6, 0.2667, 0.6, 0.2667, 0.5333, 0.6667, 0.6667, 0.7333, 0.6667, 0.7333, 0.6667, 0.6667, 0.6667, 0.2667, 0.4667, 0.2667, 0.5333, 0.2667, 0.5333, 0.2667, 0.4667, 0.7333, 0.6, 0.6667, 0.6, 0.6667, 0.6, 0.7333, 0.6, 0.5333, 0.6667, 0.6, 0.6667, 0.6, 0.6667, 0.5333, 0.6667, 0.5333, 0.4667, 0.4667, 0.4667, 0.4667, 0.4667, 0.5333, 0.4667, 0.4667, 0.4667, 0.4, 0.4667, 0.4, 0.4667, 0.4667, 0.4667, 0.6, 0.6667, 0.6667, 0.6667, 0.6667, 0.6667, 0.6, 0.6667, 0.3333, 0.4667, 0.2667, 0.4667, 0.2667, 0.4667, 0.3333, 0.4667, 0.4667, 0.6667, 0.5333, 0.6667, 0.5333, 0.6667, 0.4667, 0.6667, 0.6667, 0.4667, 0.6, 0.4667, 0.6, 0.4667, 0.6667, 0.4667, 0.3333, 0.6667, 0.4, 0.6667, 0.4, 0.6667, 0.3333, 0.6667, 0.2667, 0.4667, 0.2667, 0.5333, 0.2667, 0.5333, 0.2667, 0.4667, 0.2667, 0.4667, 0.2667, 0.5333, 0.3333, 0.5333, 0.3333, 0.4667, 0.2667, 0.5333, 0.2667, 0.6, 0.3333, 0.6, 0.3333, 0.5333, 0.2667, 0.6, 0.2667, 0.6667, 0.3333, 0.6667, 0.3333, 0.6, 0.3333, 0.4667, 0.3333, 0.5333, 0.4, 0.5333, 0.4, 0.4667, 0.3333, 0.5333, 0.3333, 0.6, 0.4, 0.6, 0.4, 0.5333, 0.3333, 0.6, 0.3333, 0.6667, 0.4, 0.6667, 0.4, 0.6, 0.4, 0.4667, 0.4, 0.5333, 0.4667, 0.5333, 0.4667, 0.4667, 0.4, 0.5333, 0.4, 0.6, 0.4667, 0.6, 0.4667, 0.5333, 0.4, 0.6, 0.4, 0.6667, 0.4667, 0.6667, 0.4667, 0.6, 0.4667, 0.4667, 0.4667, 0.5333, 0.5333, 0.5333, 0.5333, 0.4667, 0.4667, 0.5333, 0.4667, 0.6, 0.5333, 0.6, 0.5333, 0.5333, 0.4667, 0.6, 0.4667, 0.6667, 0.5333, 0.6667, 0.5333, 0.6, 0.5333, 0.4667, 0.5333, 0.5333, 0.6, 0.5333, 0.6, 0.4667, 0.5333, 0.5333, 0.5333, 0.6, 0.6, 0.6, 0.6, 0.5333, 0.5333, 0.6, 0.5333, 0.6667, 0.6, 0.6667, 0.6, 0.6, 0.6, 0.4667, 0.6, 0.5333, 0.6667, 0.5333, 0.6667, 0.4667, 0.6, 0.5333, 0.6, 0.6, 0.6667, 0.6, 0.6667, 0.5333, 0.6, 0.6, 0.6, 0.6667, 0.6667, 0.6667, 0.6667, 0.6, 0.6667, 0.6, 0.6667, 0.6667, 0.7333, 0.6667, 0.7333, 0.6, 0.4, 0.6667, 0.4667, 0.6667, 0.4667, 0.6667, 0.4, 0.6667, 0.6667, 0.6, 0.6667, 0.5333, 0.6667, 0.5333, 0.6667, 0.6])
me_plane.use_remesh_fix_poles = True
me_plane.use_remesh_preserve_attributes = False
me_plane.update()

# ---- objects
ob_light = bpy.data.objects.new('Light', light_light)
ob_camera = bpy.data.objects.new('Camera', cam_camera)
ob_plane = bpy.data.objects.new('Plane', me_plane)

# ---- transforms, parenting, visibility, modifiers, constraints
ob_light.location = (4.076, 1.005, 5.904)
ob_light.rotation_euler = (0.6503, 0.05522, 1.866)
ob_light.lock_rotations_4d = False
ob_light.empty_display_type = 'ARROWS'
ob_light.color = (0.0, 0.0, 0.0, 0.0)
ob_light.lineart.crease_threshold = 0.0
ob_camera.location = (0.0, -2.0, 0.0)
ob_camera.rotation_euler = (1.571, 0.0, 0.0)
ob_camera.lock_rotations_4d = False
ob_camera.empty_display_type = 'ARROWS'
ob_camera.color = (0.0, 0.0, 0.0, 0.0)
ob_camera.display_type = 'WIRE'
ob_camera.lineart.crease_threshold = 0.0
ob_plane.location = (0.0, 0.0, -2.0)
ob_plane.scale = (30.0, 30.0, 1.0)

# ---- collection membership
col_collection.objects.link(ob_light)
col_collection.objects.link(ob_camera)
col_collection.objects.link(ob_plane)

# ---- scene / render settings (as saved in the file)
scene.camera = ob_camera
scene.frame_start = 1; scene.frame_end = 250; scene.frame_set(0)
scene.render.engine = 'BLENDER_EEVEE_NEXT'
scene.cycles.use_denoising = False
scene.cycles.samples = 128
scene.cycles.sampling_pattern = 'TABULATED_SOBOL'
scene.cycles.use_adaptive_sampling = False
scene.cycles.use_light_tree = False
scene.view_settings.view_transform = 'Filmic'
bpy.context.view_layer.update()
